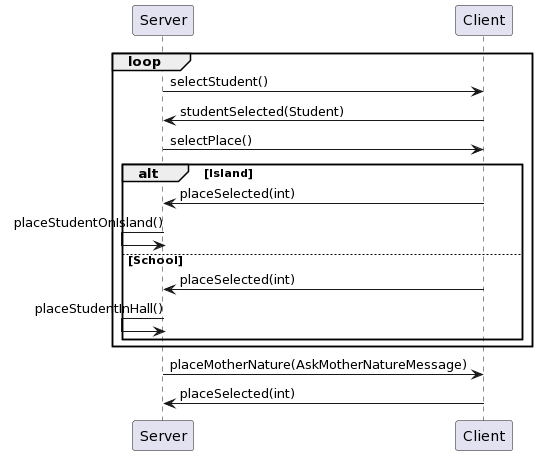

The diagram above was rendered by PlantUML. Its source (embedded in the PNG):
@startuml
loop
Server -> Client : selectStudent()
Client -> Server : studentSelected(Student)
Server -> Client : selectPlace()
alt Island
Client -> Server : placeSelected(int)
Server <- Server : placeStudentOnIsland()
else School
Client -> Server : placeSelected(int)
Server <- Server : placeStudentInHall()
end
end
Server -> Client : placeMotherNature(AskMotherNatureMessage)
Client -> Server : placeSelected(int)
@enduml